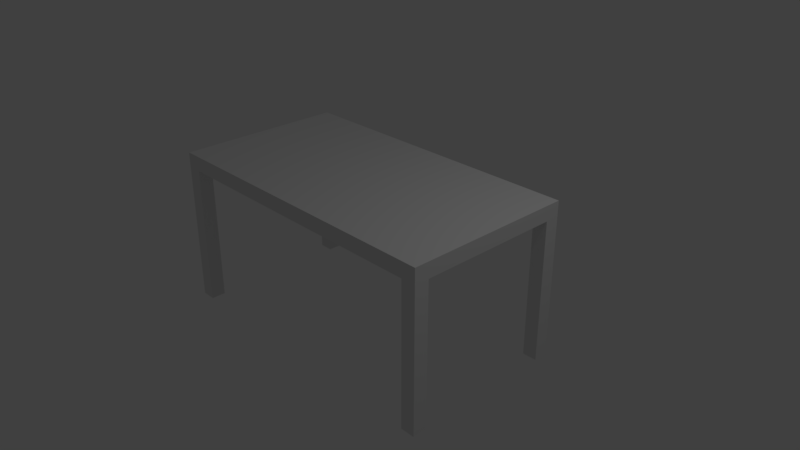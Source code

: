 # Source: myTable.blend  (saved by Blender 2.78.0; exported with 4.5.12 LTS)
import bpy
from mathutils import Matrix  # noqa: F401  (used for matrix-valued properties, if any)

bpy.ops.wm.read_factory_settings(use_empty=True)
scene = bpy.context.scene
scene.name = 'Scene'

# ---- collections
col_collection_1 = bpy.data.collections.new('Collection 1'); scene.collection.children.link(col_collection_1)

# ---- materials (node trees are filled in below, after node groups)
mat_material = bpy.data.materials.new('Material')
mat_material.alpha_threshold = 0.0
mat_material.use_transparent_shadow = False
mat_material.roughness = 0.5
mat_material.line_color = (0.0, 0.0, 0.0, 1.0)

# ---- material node trees

# ---- world
world_world = bpy.data.worlds.new('World'); scene.world = world_world
world_world.color = (0.05088, 0.05088, 0.05088)
world_world.use_sun_shadow = False
world_world.sun_shadow_jitter_overblur = 0.0
world_world.cycles.sampling_method = 'MANUAL'

# ---- cameras
cam_camera = bpy.data.cameras.new('Camera')
cam_camera.clip_end = 100.0
cam_camera.lens = 35.0
cam_camera.sensor_width = 32.0
cam_camera.sensor_height = 18.0
cam_camera.ortho_scale = 7.314
cam_camera.dof.focus_distance = 0.0
cam_camera.dof.aperture_fstop = 128.0

# ---- lights
light_lamp = bpy.data.lights.new('Lamp', 'POINT')
light_lamp.transmission_factor = 0.0
light_lamp.cutoff_distance = 30.0
light_lamp.energy = 100.0
light_lamp.shadow_buffer_clip_start = 1.001
light_lamp.shadow_soft_size = 0.1
light_lamp.shadow_maximum_resolution = 0.006
light_lamp.use_absolute_resolution = True

# ---- meshes
me_cube = bpy.data.meshes.new('Cube')
me_cube.from_pydata([(1.0, 1.0, -1.0), (1.0, -1.0, -1.0), (-1.0, -1.0, -1.0), (-1.0, 1.0, -1.0), (1.0, 1.0, 1.0), (1.0, -1.0, 1.0), (-1.0, -1.0, 1.0), (-1.0, 1.0, 1.0), (-1.102, -1.0, -1.0), (-1.102, 1.0, -1.0), (-1.102, -1.0, 1.0), (-1.102, 1.0, 1.0), (1.102, 1.0, -1.0), (1.102, -1.0, -1.0), (1.102, 1.0, 1.0), (1.102, -1.0, 1.0), (1.0, 1.204, -1.0), (-1.0, 1.204, -1.0), (1.0, 1.204, 1.0), (-1.0, 1.204, 1.0), (-1.102, 1.204, -1.0), (-1.102, 1.204, 1.0), (1.102, 1.204, -1.0), (1.102, 1.204, 1.0), (1.0, -1.204, -1.0), (-1.0, -1.204, -1.0), (1.0, -1.204, 1.0), (-1.0, -1.204, 1.0), (-1.102, -1.204, -1.0), (-1.102, -1.204, 1.0), (1.102, -1.204, -1.0), (1.102, -1.204, 1.0), (1.102, 1.204, -19.9), (1.102, 1.0, -19.9), (-1.102, -1.204, -19.9), (-1.102, -1.0, -19.9), (-1.0, -1.0, -19.9), (-1.0, -1.204, -19.9), (1.0, 1.0, -19.9), (1.0, 1.204, -19.9), (-1.102, 1.0, -19.9), (-1.0, 1.0, -19.9), (1.0, -1.0, -19.9), (1.102, -1.0, -19.9), (-1.102, 1.204, -19.9), (-1.0, 1.204, -19.9), (1.0, -1.204, -19.9), (1.102, -1.204, -19.9)], [], [(0, 1, 2, 3), (4, 7, 6, 5), (4, 5, 15, 14), (5, 6, 27, 26), (3, 2, 8, 9), (9, 11, 21, 20), (8, 10, 11, 9), (2, 1, 24, 25), (6, 7, 11, 10), (4, 14, 23, 18), (12, 14, 15, 13), (28, 8, 35, 34), (9, 20, 44, 40), (1, 0, 12, 13), (18, 16, 17, 19), (19, 17, 20, 21), (16, 18, 23, 22), (0, 3, 17, 16), (14, 12, 22, 23), (11, 7, 19, 21), (1, 13, 43, 42), (7, 4, 18, 19), (24, 26, 27, 25), (25, 27, 29, 28), (26, 24, 30, 31), (20, 17, 45, 44), (15, 5, 26, 31), (10, 8, 28, 29), (13, 15, 31, 30), (6, 10, 29, 27), (35, 36, 37, 34), (33, 38, 39, 32), (41, 40, 44, 45), (42, 43, 47, 46), (25, 28, 34, 37), (12, 0, 38, 33), (17, 3, 41, 45), (13, 30, 47, 43), (2, 25, 37, 36), (0, 16, 39, 38), (16, 22, 32, 39), (30, 24, 46, 47), (8, 2, 36, 35), (22, 12, 33, 32), (24, 1, 42, 46), (3, 9, 40, 41)])
me_cube.materials.append(mat_material)
me_cube.use_remesh_preserve_volume = False
me_cube.use_remesh_preserve_attributes = False
me_cube.use_mirror_vertex_groups = False
me_cube.update()

# ---- objects
ob_cube = bpy.data.objects.new('Cube', me_cube)
ob_lamp = bpy.data.objects.new('Lamp', light_lamp)
ob_camera = bpy.data.objects.new('Camera', cam_camera)

# ---- transforms, parenting, visibility, modifiers, constraints
ob_cube.location = (-0.3546, 0.2178, 0.8194)
ob_cube.scale = (2.0, 1.0, 0.1061)
ob_cube.lock_rotations_4d = False
ob_cube.empty_display_type = 'ARROWS'
ob_cube.lineart.crease_threshold = 0.0
ob_lamp.location = (4.076, 1.005, 5.904)
ob_lamp.rotation_euler = (0.6503, 0.05522, 1.866)
ob_lamp.lock_rotations_4d = False
ob_lamp.empty_display_type = 'ARROWS'
ob_lamp.color = (0.0, 0.0, 0.0, 0.0)
ob_lamp.lineart.crease_threshold = 0.0
ob_camera.location = (7.481, -6.508, 5.344)
ob_camera.rotation_euler = (1.109, 0.0, 0.8149)
ob_camera.lock_rotations_4d = False
ob_camera.empty_display_type = 'ARROWS'
ob_camera.color = (0.0, 0.0, 0.0, 0.0)
ob_camera.display_type = 'WIRE'
ob_camera.lineart.crease_threshold = 0.0

# ---- collection membership
col_collection_1.objects.link(ob_cube)
col_collection_1.objects.link(ob_lamp)
col_collection_1.objects.link(ob_camera)

# ---- scene / render settings (as saved in the file)
scene.camera = ob_camera
scene.frame_start = 1; scene.frame_end = 250; scene.frame_set(1)
scene.render.engine = 'BLENDER_EEVEE_NEXT'
scene.render.image_settings.compression = 95
scene.render.resolution_percentage = 50
scene.render.dither_intensity = 0.0
scene.cycles.use_denoising = False
scene.cycles.samples = 128
scene.cycles.sampling_pattern = 'TABULATED_SOBOL'
scene.cycles.light_sampling_threshold = 0.0
scene.cycles.use_adaptive_sampling = False
scene.cycles.use_light_tree = False
scene.cycles.blur_glossy = 0.0
scene.cycles.sample_clamp_indirect = 0.0
scene.view_settings.view_transform = 'Standard'
bpy.context.view_layer.update()
